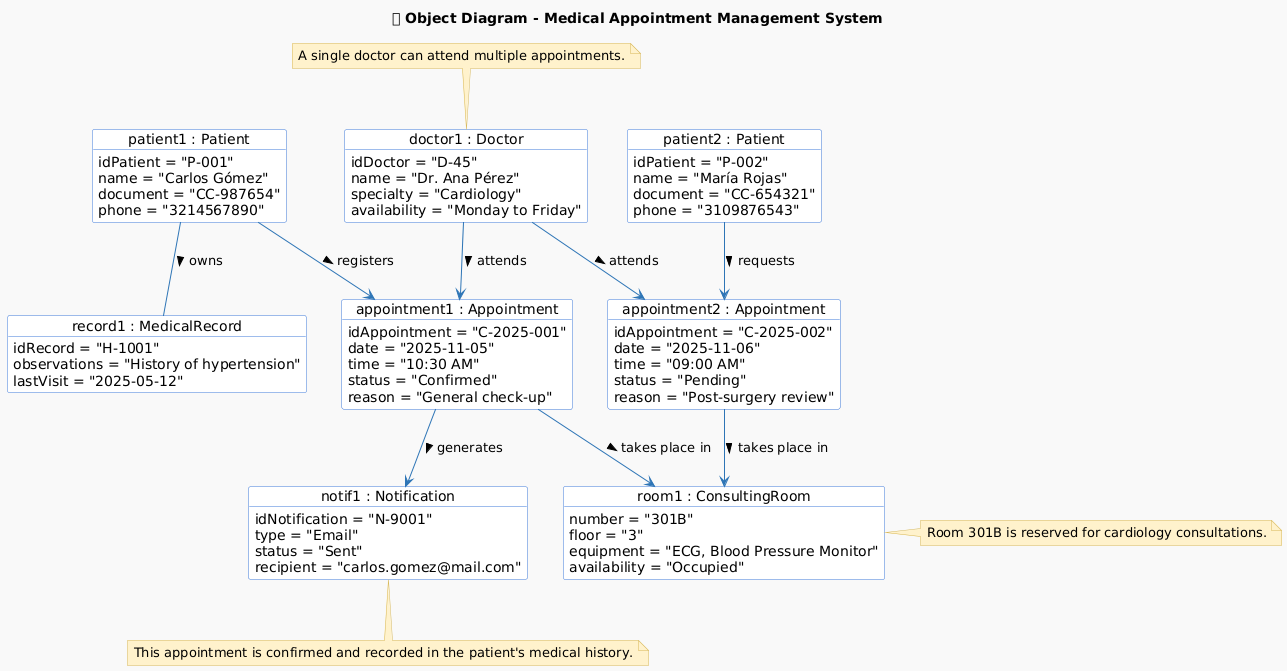

The diagram above was rendered by PlantUML. Its source (embedded in the PNG):
@startuml
title 🩺 Object Diagram - Medical Appointment Management System

' ========================
' GENERAL STYLE
' ========================
skinparam backgroundColor #F9F9F9
skinparam class {
    BackgroundColor #FFFFFF
    BorderColor #3C78D8
    ArrowColor #2E75B6
    FontSize 12
    FontColor #000000
}
skinparam note {
    BackgroundColor #FFF2CC
    BorderColor #D6B656
}
skinparam object {
    BackgroundColor #FFFFFF
    BorderColor #3C78D8
}

' ========================
' PATIENT OBJECTS
' ========================
object patient1 as "patient1 : Patient" {
  idPatient = "P-001"
  name = "Carlos Gómez"
  document = "CC-987654"
  phone = "3214567890"
}

object patient2 as "patient2 : Patient" {
  idPatient = "P-002"
  name = "María Rojas"
  document = "CC-654321"
  phone = "3109876543"
}

' ========================
' DOCTOR OBJECT
' ========================
object doctor1 as "doctor1 : Doctor" {
  idDoctor = "D-45"
  name = "Dr. Ana Pérez"
  specialty = "Cardiology"
  availability = "Monday to Friday"
}

note top of doctor1
A single doctor can attend multiple appointments.
end note

' ========================
' MEDICAL RECORD
' ========================
object record1 as "record1 : MedicalRecord" {
  idRecord = "H-1001"
  observations = "History of hypertension"
  lastVisit = "2025-05-12"
}

' ========================
' APPOINTMENTS
' ========================
object appointment1 as "appointment1 : Appointment" {
  idAppointment = "C-2025-001"
  date = "2025-11-05"
  time = "10:30 AM"
  status = "Confirmed"
  reason = "General check-up"
}

object appointment2 as "appointment2 : Appointment" {
  idAppointment = "C-2025-002"
  date = "2025-11-06"
  time = "09:00 AM"
  status = "Pending"
  reason = "Post-surgery review"
}

' ========================
' CONSULTING ROOM
' ========================
object room1 as "room1 : ConsultingRoom" {
  number = "301B"
  floor = "3"
  equipment = "ECG, Blood Pressure Monitor"
  availability = "Occupied"
}

note right of room1
Room 301B is reserved for cardiology consultations.
end note

' ========================
' NOTIFICATION
' ========================
object notif1 as "notif1 : Notification" {
  idNotification = "N-9001"
  type = "Email"
  status = "Sent"
  recipient = "carlos.gomez@mail.com"
}

note bottom of notif1
This appointment is confirmed and recorded in the patient's medical history.
end note

' ========================
' OBJECT RELATIONSHIPS
' ========================
patient1 -- record1 : owns >
patient1 --> appointment1 : registers >
doctor1 --> appointment1 : attends >
patient2 --> appointment2 : requests >
doctor1 --> appointment2 : attends >
appointment1 --> notif1 : generates >
appointment1 --> room1 : takes place in >
appointment2 --> room1 : takes place in >
@enduml